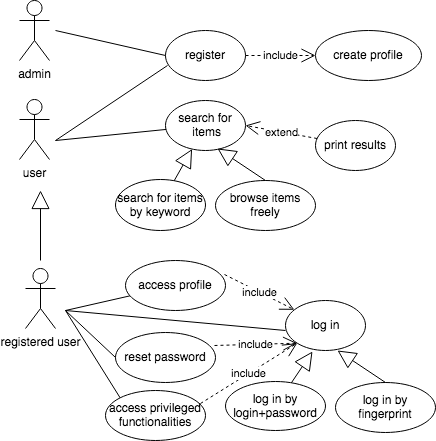

The diagram above was exported from draw.io. Its source (the exported page's mxGraphModel, read from the mxfile embedded in the PNG):
<mxGraphModel dx="502" dy="497" grid="1" gridSize="10" guides="1" tooltips="1" connect="1" arrows="1" fold="1" page="1" pageScale="1" pageWidth="827" pageHeight="1169" math="0" shadow="0">
  <root>
    <mxCell id="0" />
    <mxCell id="1" parent="0" />
    <mxCell id="2" value="user" style="shape=umlActor;verticalLabelPosition=bottom;verticalAlign=top;html=1;" vertex="1" parent="1">
      <mxGeometry x="84" y="109" width="30" height="60" as="geometry" />
    </mxCell>
    <mxCell id="3" value="registered user" style="shape=umlActor;verticalLabelPosition=bottom;verticalAlign=top;html=1;" vertex="1" parent="1">
      <mxGeometry x="90" y="278" width="30" height="60" as="geometry" />
    </mxCell>
    <mxCell id="4" value="" style="endArrow=block;endSize=16;endFill=0;html=1;rounded=0;" edge="1" parent="1">
      <mxGeometry width="160" relative="1" as="geometry">
        <mxPoint x="105" y="270" as="sourcePoint" />
        <mxPoint x="105" y="200" as="targetPoint" />
      </mxGeometry>
    </mxCell>
    <mxCell id="5" value="&lt;div&gt;search for&lt;/div&gt;&lt;div&gt;&amp;nbsp;items&lt;/div&gt;" style="ellipse;whiteSpace=wrap;html=1;" vertex="1" parent="1">
      <mxGeometry x="230" y="110" width="80" height="50" as="geometry" />
    </mxCell>
    <mxCell id="6" value="print results" style="ellipse;whiteSpace=wrap;html=1;" vertex="1" parent="1">
      <mxGeometry x="380" y="130" width="80" height="50" as="geometry" />
    </mxCell>
    <mxCell id="7" value="extend" style="endArrow=open;endSize=12;dashed=1;html=1;rounded=0;entryX=1;entryY=0.5;entryDx=0;entryDy=0;" edge="1" source="6" target="5" parent="1">
      <mxGeometry width="160" relative="1" as="geometry">
        <mxPoint x="180" y="250" as="sourcePoint" />
        <mxPoint x="340" y="250" as="targetPoint" />
      </mxGeometry>
    </mxCell>
    <mxCell id="8" value="" style="endArrow=none;endFill=0;endSize=12;html=1;rounded=0;" edge="1" target="5" parent="1">
      <mxGeometry width="160" relative="1" as="geometry">
        <mxPoint x="120" y="150" as="sourcePoint" />
        <mxPoint x="340" y="250" as="targetPoint" />
      </mxGeometry>
    </mxCell>
    <mxCell id="9" value="access profile" style="ellipse;whiteSpace=wrap;html=1;" vertex="1" parent="1">
      <mxGeometry x="190" y="270" width="100" height="50" as="geometry" />
    </mxCell>
    <mxCell id="10" value="" style="endArrow=none;endFill=0;endSize=12;html=1;rounded=0;" edge="1" target="9" parent="1">
      <mxGeometry width="160" relative="1" as="geometry">
        <mxPoint x="130" y="320" as="sourcePoint" />
        <mxPoint x="241" y="149" as="targetPoint" />
      </mxGeometry>
    </mxCell>
    <mxCell id="11" value="log in" style="ellipse;whiteSpace=wrap;html=1;" vertex="1" parent="1">
      <mxGeometry x="350" y="310" width="80" height="50" as="geometry" />
    </mxCell>
    <mxCell id="12" value="include" style="endArrow=open;endSize=12;dashed=1;html=1;rounded=0;exitX=0.99;exitY=0.28;exitDx=0;exitDy=0;exitPerimeter=0;" edge="1" source="9" target="11" parent="1">
      <mxGeometry width="160" relative="1" as="geometry">
        <mxPoint x="335" y="202" as="sourcePoint" />
        <mxPoint x="370" y="280" as="targetPoint" />
      </mxGeometry>
    </mxCell>
    <mxCell id="13" value="&lt;div&gt;search for items&lt;/div&gt;&lt;div&gt;by keyword&lt;br&gt;&lt;/div&gt;" style="ellipse;whiteSpace=wrap;html=1;" vertex="1" parent="1">
      <mxGeometry x="180" y="189" width="90" height="51" as="geometry" />
    </mxCell>
    <mxCell id="14" value="&lt;div&gt;browse items freely&lt;br&gt;&lt;/div&gt;" style="ellipse;whiteSpace=wrap;html=1;" vertex="1" parent="1">
      <mxGeometry x="280" y="190" width="100" height="50" as="geometry" />
    </mxCell>
    <mxCell id="15" value="" style="endArrow=block;endSize=16;endFill=0;html=1;rounded=0;" edge="1" source="13" target="5" parent="1">
      <mxGeometry width="160" relative="1" as="geometry">
        <mxPoint x="115" y="280" as="sourcePoint" />
        <mxPoint x="115" y="210" as="targetPoint" />
      </mxGeometry>
    </mxCell>
    <mxCell id="16" value="" style="endArrow=block;endSize=16;endFill=0;html=1;rounded=0;entryX=0.65;entryY=0.96;entryDx=0;entryDy=0;entryPerimeter=0;exitX=0.5;exitY=0;exitDx=0;exitDy=0;" edge="1" source="14" target="5" parent="1">
      <mxGeometry width="160" relative="1" as="geometry">
        <mxPoint x="242" y="200" as="sourcePoint" />
        <mxPoint x="259" y="168" as="targetPoint" />
      </mxGeometry>
    </mxCell>
    <mxCell id="17" value="admin" style="shape=umlActor;verticalLabelPosition=bottom;verticalAlign=top;html=1;" vertex="1" parent="1">
      <mxGeometry x="84" y="10" width="30" height="60" as="geometry" />
    </mxCell>
    <mxCell id="18" value="" style="endArrow=none;endFill=0;endSize=12;html=1;rounded=0;" edge="1" parent="1">
      <mxGeometry width="160" relative="1" as="geometry">
        <mxPoint x="130" y="320" as="sourcePoint" />
        <mxPoint x="350" y="340" as="targetPoint" />
      </mxGeometry>
    </mxCell>
    <mxCell id="19" value="log in by login+password " style="ellipse;whiteSpace=wrap;html=1;" vertex="1" parent="1">
      <mxGeometry x="290" y="391" width="100" height="49" as="geometry" />
    </mxCell>
    <mxCell id="20" value="log in by fingerprint" style="ellipse;whiteSpace=wrap;html=1;" vertex="1" parent="1">
      <mxGeometry x="400" y="392" width="100" height="50" as="geometry" />
    </mxCell>
    <mxCell id="21" value="" style="endArrow=block;endSize=16;endFill=0;html=1;rounded=0;" edge="1" source="19" parent="1">
      <mxGeometry width="160" relative="1" as="geometry">
        <mxPoint x="235" y="482" as="sourcePoint" />
        <mxPoint x="377" y="361" as="targetPoint" />
      </mxGeometry>
    </mxCell>
    <mxCell id="22" value="" style="endArrow=block;endSize=16;endFill=0;html=1;rounded=0;entryX=0.65;entryY=0.96;entryDx=0;entryDy=0;entryPerimeter=0;exitX=0.5;exitY=0;exitDx=0;exitDy=0;" edge="1" source="20" parent="1">
      <mxGeometry width="160" relative="1" as="geometry">
        <mxPoint x="362" y="402" as="sourcePoint" />
        <mxPoint x="402" y="360" as="targetPoint" />
      </mxGeometry>
    </mxCell>
    <mxCell id="23" value="register" style="ellipse;whiteSpace=wrap;html=1;" vertex="1" parent="1">
      <mxGeometry x="230" y="40" width="80" height="50" as="geometry" />
    </mxCell>
    <mxCell id="24" value="create profile" style="ellipse;whiteSpace=wrap;html=1;" vertex="1" parent="1">
      <mxGeometry x="380" y="40" width="106" height="50" as="geometry" />
    </mxCell>
    <mxCell id="25" value="include" style="endArrow=open;endSize=12;dashed=1;html=1;rounded=0;exitX=1;exitY=0.5;exitDx=0;exitDy=0;entryX=0;entryY=0.5;entryDx=0;entryDy=0;" edge="1" source="23" target="24" parent="1">
      <mxGeometry width="160" relative="1" as="geometry">
        <mxPoint x="299" y="294" as="sourcePoint" />
        <mxPoint x="369" y="329" as="targetPoint" />
      </mxGeometry>
    </mxCell>
    <mxCell id="26" value="" style="endArrow=none;endFill=0;endSize=12;html=1;rounded=0;entryX=0;entryY=0.5;entryDx=0;entryDy=0;" edge="1" target="23" parent="1">
      <mxGeometry width="160" relative="1" as="geometry">
        <mxPoint x="120" y="40" as="sourcePoint" />
        <mxPoint x="241" y="149" as="targetPoint" />
      </mxGeometry>
    </mxCell>
    <mxCell id="27" value="" style="endArrow=none;endFill=0;endSize=12;html=1;rounded=0;entryX=0.025;entryY=0.7;entryDx=0;entryDy=0;entryPerimeter=0;" edge="1" target="23" parent="1">
      <mxGeometry width="160" relative="1" as="geometry">
        <mxPoint x="120" y="150" as="sourcePoint" />
        <mxPoint x="241" y="149" as="targetPoint" />
      </mxGeometry>
    </mxCell>
    <mxCell id="28" value="reset password" style="ellipse;whiteSpace=wrap;html=1;" vertex="1" parent="1">
      <mxGeometry x="180" y="342" width="100" height="50" as="geometry" />
    </mxCell>
    <mxCell id="29" value="" style="endArrow=none;endFill=0;endSize=12;html=1;rounded=0;entryX=0;entryY=0.5;entryDx=0;entryDy=0;" edge="1" target="28" parent="1">
      <mxGeometry width="160" relative="1" as="geometry">
        <mxPoint x="130" y="320" as="sourcePoint" />
        <mxPoint x="202" y="312" as="targetPoint" />
      </mxGeometry>
    </mxCell>
    <mxCell id="30" value="include" style="endArrow=open;endSize=12;dashed=1;html=1;rounded=0;exitX=0.99;exitY=0.26;exitDx=0;exitDy=0;exitPerimeter=0;entryX=0;entryY=1;entryDx=0;entryDy=0;" edge="1" source="28" target="11" parent="1">
      <mxGeometry width="160" relative="1" as="geometry">
        <mxPoint x="299" y="294" as="sourcePoint" />
        <mxPoint x="369" y="329" as="targetPoint" />
      </mxGeometry>
    </mxCell>
    <mxCell id="31" value="access privileged functionalities " style="ellipse;whiteSpace=wrap;html=1;" vertex="1" parent="1">
      <mxGeometry x="170" y="400" width="100" height="50" as="geometry" />
    </mxCell>
    <mxCell id="32" value="" style="endArrow=none;endFill=0;endSize=12;html=1;rounded=0;entryX=0;entryY=0;entryDx=0;entryDy=0;" edge="1" target="31" parent="1">
      <mxGeometry width="160" relative="1" as="geometry">
        <mxPoint x="130" y="320" as="sourcePoint" />
        <mxPoint x="190" y="377" as="targetPoint" />
      </mxGeometry>
    </mxCell>
    <mxCell id="33" value="include" style="endArrow=open;endSize=12;dashed=1;html=1;rounded=0;exitX=0.95;exitY=0.26;exitDx=0;exitDy=0;exitPerimeter=0;entryX=0;entryY=1;entryDx=0;entryDy=0;" edge="1" source="31" target="11" parent="1">
      <mxGeometry width="160" relative="1" as="geometry">
        <mxPoint x="289" y="365" as="sourcePoint" />
        <mxPoint x="372" y="363" as="targetPoint" />
      </mxGeometry>
    </mxCell>
  </root>
</mxGraphModel>